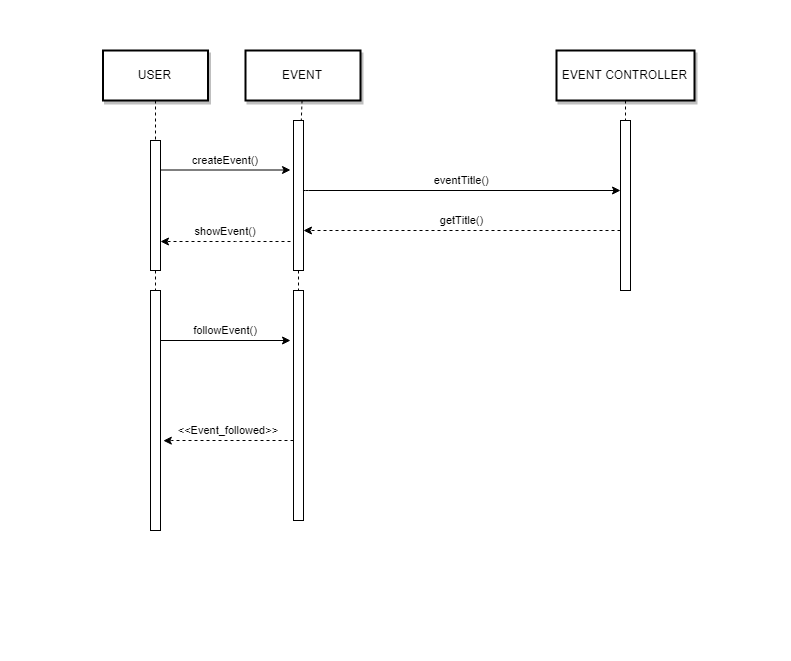

The diagram above was exported from draw.io. Its source (the exported page's mxGraphModel, read from the mxfile embedded in the PNG):
<mxGraphModel dx="1074" dy="535" grid="1" gridSize="10" guides="1" tooltips="1" connect="1" arrows="1" fold="1" page="0" pageScale="1.5" pageWidth="826" pageHeight="1169" background="#ffffff" math="0" shadow="0">
  <root>
    <mxCell id="0" />
    <mxCell id="1" parent="0" />
    <mxCell id="69" value="" style="perimeterSpacing=0;opacity=0;" parent="1" vertex="1">
      <mxGeometry x="50" y="10" width="790" height="660" as="geometry" />
    </mxCell>
    <mxCell id="2" value="" style="gradientDirection=north;" parent="1" vertex="1">
      <mxGeometry x="200" y="150" width="10" height="130" as="geometry" />
    </mxCell>
    <mxCell id="4" value="USER" style="shadow=1;strokeWidth=2;" parent="1" vertex="1">
      <mxGeometry x="152.5" y="60" width="105" height="50" as="geometry" />
    </mxCell>
    <mxCell id="6" value="" style="" parent="1" vertex="1">
      <mxGeometry x="343" y="130" width="10" height="150" as="geometry" />
    </mxCell>
    <mxCell id="7" value="EVENT" style="shadow=1;strokeWidth=2;" parent="1" vertex="1">
      <mxGeometry x="295" y="60" width="115" height="50" as="geometry" />
    </mxCell>
    <mxCell id="8" value="" style="edgeStyle=none;endArrow=none;dashed=1" parent="1" source="7" target="6" edge="1">
      <mxGeometry x="272.3350694444445" y="165" width="100" height="100" as="geometry">
        <mxPoint x="347.2588734567901" y="110" as="sourcePoint" />
        <mxPoint x="347.5761959876544" y="165" as="targetPoint" />
      </mxGeometry>
    </mxCell>
    <mxCell id="9" value="createEvent()" style="edgeStyle=none;verticalLabelPosition=top;verticalAlign=bottom" parent="1" edge="1">
      <mxGeometry x="220" y="92" width="100" height="100" as="geometry">
        <mxPoint x="210" y="179.5" as="sourcePoint" />
        <mxPoint x="340" y="179.5" as="targetPoint" />
      </mxGeometry>
    </mxCell>
    <mxCell id="21" value="" style="" parent="1" vertex="1">
      <mxGeometry x="670" y="130" width="10" height="170" as="geometry" />
    </mxCell>
    <mxCell id="22" value="EVENT CONTROLLER" style="shadow=1;strokeWidth=2;" parent="1" vertex="1">
      <mxGeometry x="606" y="60" width="138" height="50" as="geometry" />
    </mxCell>
    <mxCell id="23" value="" style="edgeStyle=none;endArrow=none;dashed=1" parent="1" source="22" target="21" edge="1">
      <mxGeometry x="614.4878472222224" y="174.99999999999997" width="100" height="100" as="geometry">
        <mxPoint x="674.6527777777778" y="110" as="sourcePoint" />
        <mxPoint x="674.6527777777778" y="260" as="targetPoint" />
      </mxGeometry>
    </mxCell>
    <mxCell id="33" value="" style="edgeStyle=elbowEdgeStyle;elbow=horizontal;endArrow=none;dashed=1" parent="1" source="4" target="2" edge="1">
      <mxGeometry x="230.00000000000003" y="310" width="100" height="100" as="geometry">
        <mxPoint x="230.00000000000003" y="410" as="sourcePoint" />
        <mxPoint x="330" y="310" as="targetPoint" />
      </mxGeometry>
    </mxCell>
    <mxCell id="42" value="" style="" parent="1" vertex="1">
      <mxGeometry x="200" y="300" width="10" height="240" as="geometry" />
    </mxCell>
    <mxCell id="44" value="" style="edgeStyle=none;dashed=1;endArrow=none" parent="1" source="2" target="42" edge="1">
      <mxGeometry x="50" y="300" width="100" height="100" as="geometry">
        <mxPoint x="50" y="400" as="sourcePoint" />
        <mxPoint x="150" y="300" as="targetPoint" />
      </mxGeometry>
    </mxCell>
    <mxCell id="48" value="" style="" parent="1" vertex="1">
      <mxGeometry x="343" y="300" width="10" height="230" as="geometry" />
    </mxCell>
    <mxCell id="52" value="" style="edgeStyle=none;endArrow=none;dashed=1" parent="1" source="6" target="48" edge="1">
      <mxGeometry x="376.5711805555559" y="339.6971450617284" width="100" height="100" as="geometry">
        <mxPoint x="451.7361111111112" y="284.6971450617284" as="sourcePoint" />
        <mxPoint x="451.7361111111112" y="464.0914351851852" as="targetPoint" />
      </mxGeometry>
    </mxCell>
    <mxCell id="5E1EIO5t6GiPU3EDOWkM-92" value="eventTitle()" style="edgeStyle=elbowEdgeStyle;elbow=vertical;verticalLabelPosition=top;verticalAlign=bottom;" parent="1" edge="1">
      <mxGeometry x="222.5" y="170.7361111111111" width="100" height="100" as="geometry">
        <mxPoint x="352.5" y="200.1304012345679" as="sourcePoint" />
        <mxPoint x="670" y="200" as="targetPoint" />
        <Array as="points" />
      </mxGeometry>
    </mxCell>
    <mxCell id="5E1EIO5t6GiPU3EDOWkM-95" value="&lt;&lt;Event_followed&gt;&gt;" style="edgeStyle=elbowEdgeStyle;elbow=vertical;verticalLabelPosition=top;verticalAlign=bottom;entryX=1.083;entryY=0.11;entryDx=0;entryDy=0;entryPerimeter=0;dashed=1;" parent="1" edge="1">
      <mxGeometry x="389.5" y="412.3055555555556" width="100" height="100" as="geometry">
        <mxPoint x="343" y="450" as="sourcePoint" />
        <mxPoint x="212.83333333333348" y="450.16666666666674" as="targetPoint" />
        <Array as="points" />
      </mxGeometry>
    </mxCell>
    <mxCell id="RmdDdV4PGpIuLsbDq6Vc-84" value="getTitle()" style="edgeStyle=elbowEdgeStyle;elbow=vertical;verticalLabelPosition=top;verticalAlign=bottom;entryX=1.083;entryY=0.11;entryDx=0;entryDy=0;entryPerimeter=0;dashed=1;" parent="1" edge="1">
      <mxGeometry x="530" y="201.8055555555556" width="100" height="100" as="geometry">
        <mxPoint x="670" y="240" as="sourcePoint" />
        <mxPoint x="353" y="240" as="targetPoint" />
        <Array as="points" />
      </mxGeometry>
    </mxCell>
    <mxCell id="RmdDdV4PGpIuLsbDq6Vc-85" value="showEvent()" style="edgeStyle=elbowEdgeStyle;elbow=vertical;verticalLabelPosition=top;verticalAlign=bottom;entryX=1;entryY=0.777;entryDx=0;entryDy=0;entryPerimeter=0;dashed=1;" parent="1" edge="1" target="2">
      <mxGeometry x="387" y="212.3055555555556" width="100" height="100" as="geometry">
        <mxPoint x="340" y="251" as="sourcePoint" />
        <mxPoint x="220" y="251" as="targetPoint" />
        <Array as="points" />
      </mxGeometry>
    </mxCell>
    <mxCell id="RmdDdV4PGpIuLsbDq6Vc-86" value="followEvent()" style="edgeStyle=none;verticalLabelPosition=top;verticalAlign=bottom" parent="1" edge="1">
      <mxGeometry x="220" y="262.5" width="100" height="100" as="geometry">
        <mxPoint x="210" y="350" as="sourcePoint" />
        <mxPoint x="340" y="350" as="targetPoint" />
      </mxGeometry>
    </mxCell>
  </root>
</mxGraphModel>